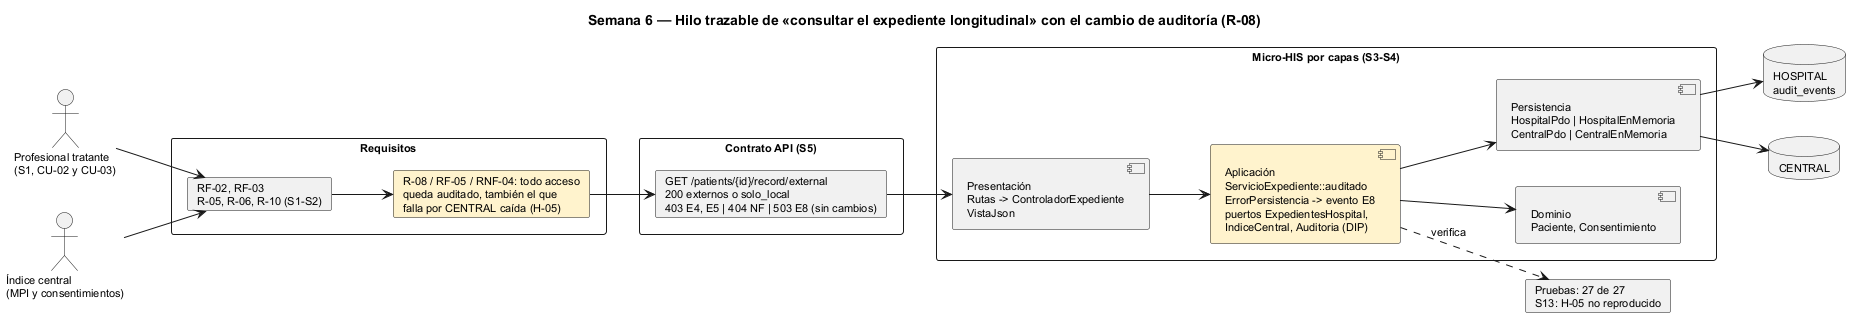

The diagram above was rendered by PlantUML. Its source (embedded in the PNG):
@startuml semana-06-trazabilidad
title Semana 6 — Hilo trazable de «consultar el expediente longitudinal» con el cambio de auditoría (R-08)
left to right direction
skinparam shadowing false
skinparam defaultFontSize 11
actor "Profesional tratante\n(S1, CU-02 y CU-03)" as A
actor "Índice central\n(MPI y consentimientos)" as C
rectangle "Requisitos" {
  card "RF-02, RF-03\nR-05, R-06, R-10 (S1-S2)" as RF
  card "R-08 / RF-05 / RNF-04: todo acceso\nqueda auditado, también el que\nfalla por CENTRAL caída (H-05)" as R8 #FFF3CD
}
rectangle "Contrato API (S5)" {
  card "GET /patients/{id}/record/external\n200 externos o solo_local\n403 E4, E5 | 404 NF | 503 E8 (sin cambios)" as API
}
rectangle "Micro-HIS por capas (S3-S4)" {
  component "Presentación\nRutas -> ControladorExpediente\nVistaJson" as P
  component "Aplicación\nServicioExpediente::auditado\nErrorPersistencia -> evento E8\npuertos ExpedientesHospital,\nIndiceCentral, Auditoria (DIP)" as AP #FFF3CD
  component "Dominio\nPaciente, Consentimiento" as D
  component "Persistencia\nHospitalPdo | HospitalEnMemoria\nCentralPdo | CentralEnMemoria" as PE
}
database "HOSPITAL\naudit_events" as DBH
database "CENTRAL" as DBC
card "Pruebas: 27 de 27\nS13: H-05 no reproducido" as T
A --> RF
C --> RF
RF --> R8
R8 --> API
API --> P
P --> AP
AP --> D
AP --> PE
PE --> DBH
PE --> DBC
AP ..> T : verifica
@enduml